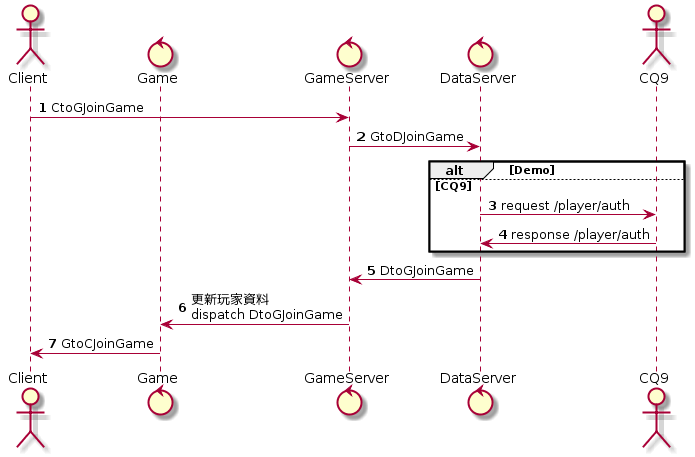

The diagram above was rendered by PlantUML. Its source (embedded in the PNG):
@startuml
actor Client
control Game
control GameServer
control DataServer
actor CQ9

autonumber 1
Client -> GameServer: CtoGJoinGame
GameServer -> DataServer: GtoDJoinGame
alt Demo

else CQ9
	DataServer -> CQ9: request /player/auth
	CQ9 -> DataServer: response /player/auth
end
DataServer -> GameServer: DtoGJoinGame
GameServer -> Game: 更新玩家資料\ndispatch DtoGJoinGame
Game -> Client: GtoCJoinGame
@enduml